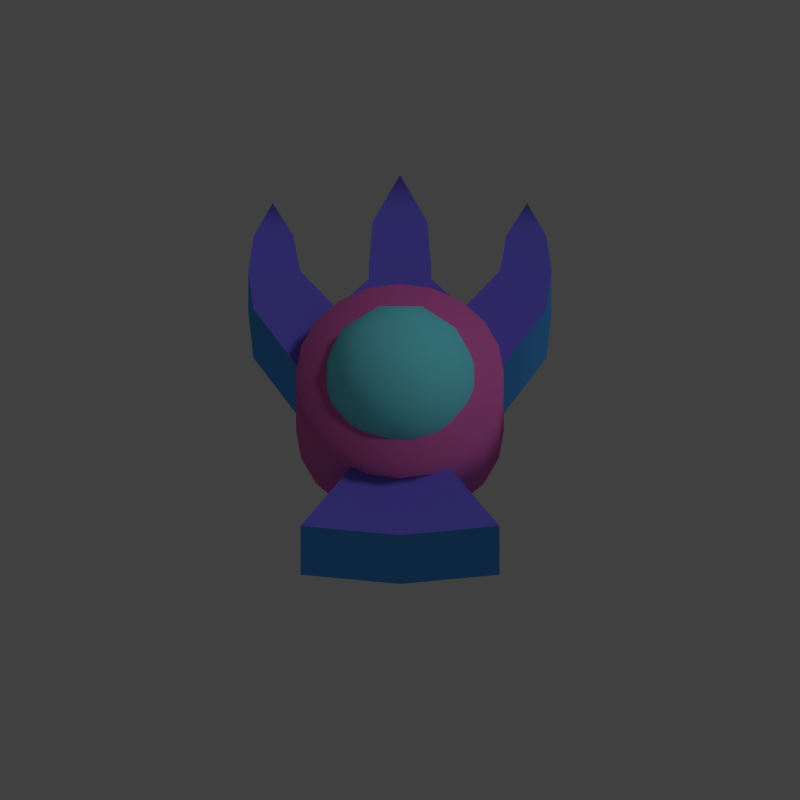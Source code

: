 # Source: forky.blend  (saved by Blender 2.76.0; exported with 4.5.12 LTS)
import bpy
from mathutils import Matrix  # noqa: F401  (used for matrix-valued properties, if any)

bpy.ops.wm.read_factory_settings(use_empty=True)
scene = bpy.context.scene
scene.name = 'Scene'

# ---- collections
col_collection_1 = bpy.data.collections.new('Collection 1'); scene.collection.children.link(col_collection_1)

# ---- materials (node trees are filled in below, after node groups)
mat_material_002 = bpy.data.materials.new('Material.002')
mat_material_002.alpha_threshold = 0.0
mat_material_002.use_transparent_shadow = False
mat_material_002.diffuse_color = (0.1648, 0.1393, 0.8, 1.0)
mat_material_002.roughness = 0.5
mat_material_003 = bpy.data.materials.new('Material.003')
mat_material_003.alpha_threshold = 0.0
mat_material_003.use_transparent_shadow = False
mat_material_003.diffuse_color = (0.08637, 0.4025, 1.0, 1.0)
mat_material_003.roughness = 0.5
mat_material_001 = bpy.data.materials.new('Material.001')
mat_material_001.alpha_threshold = 0.0
mat_material_001.use_transparent_shadow = False
mat_material_001.diffuse_color = (0.8, 0.1592, 0.5449, 1.0)
mat_material_001.roughness = 0.5
mat_material = bpy.data.materials.new('Material')
mat_material.alpha_threshold = 0.0
mat_material.use_transparent_shadow = False
mat_material.diffuse_color = (0.1923, 0.8609, 1.0, 1.0)
mat_material.roughness = 0.5

# ---- material node trees

# ---- world
world_world = bpy.data.worlds.new('World'); scene.world = world_world
world_world.color = (0.05088, 0.05088, 0.05088)
world_world.use_sun_shadow = False
world_world.sun_shadow_jitter_overblur = 0.0
world_world.cycles.sampling_method = 'MANUAL'
world_world.cycles.sample_map_resolution = 256

# ---- cameras
cam_camera = bpy.data.cameras.new('Camera')
cam_camera.type = 'ORTHO'
cam_camera.clip_end = 100.0
cam_camera.lens = 35.0
cam_camera.sensor_width = 32.0
cam_camera.sensor_height = 18.0
cam_camera.ortho_scale = 5.0
cam_camera.dof.focus_distance = 0.0
cam_camera.dof.aperture_fstop = 128.0

# ---- lights
light_lamp = bpy.data.lights.new('Lamp', 'SUN')
light_lamp.transmission_factor = 0.0
light_lamp.cutoff_distance = 30.0
light_lamp.angle = 0.1993
light_lamp.energy = 0.4
light_lamp.shadow_buffer_clip_start = 1.001
light_lamp.shadow_soft_size = 0.1
light_lamp.shadow_cascade_max_distance = 1000.0
light_lamp.cycles.use_multiple_importance_sampling = False

# ---- meshes
me_cylinder = bpy.data.meshes.new('Cylinder')
me_cylinder.from_pydata([(-1.7e-07, 0.2609, -0.1665), (-1.7e-07, 0.2609, 0.3733), (0.1532, 0.2366, -0.1665), (0.1532, 0.2366, 0.3733), (0.2914, 0.1662, -0.1665), (0.2914, 0.1662, 0.3733), (0.401, 0.05656, -0.1665), (0.401, 0.05656, 0.3733), (0.4715, -0.08163, -0.1665), (0.4715, -0.08163, 0.3733), (0.4957, -0.2348, -0.1665), (0.4957, -0.2348, 0.3733), (0.4715, -0.388, -0.1665), (0.4715, -0.388, 0.3733), (0.401, -0.5262, -0.1665), (0.401, -0.5262, 0.3733), (0.2914, -0.6359, -0.1665), (0.2914, -0.6359, 0.3733), (0.1532, -0.7063, -0.1665), (0.1532, -0.7063, 0.3733), (3.146e-07, -0.7305, -0.1665), (3.146e-07, -0.7305, 0.3733), (-0.1532, -0.7063, -0.1665), (-0.1532, -0.7063, 0.3733), (-0.2914, -0.6359, -0.1665), (-0.2914, -0.6359, 0.3733), (-0.401, -0.5262, -0.1665), (-0.401, -0.5262, 0.3733), (-0.4715, -0.388, -0.1665), (-0.4715, -0.388, 0.3733), (-0.4957, -0.2348, -0.1665), (-0.4957, -0.2348, 0.3733), (-0.4715, -0.08163, -0.1665), (-0.4715, -0.08163, 0.3733), (-0.401, 0.05656, -0.1665), (-0.401, 0.05656, 0.3733), (-0.2914, 0.1662, -0.1665), (-0.2914, 0.1662, 0.3733), (-0.1532, 0.2366, -0.1665), (-0.1532, 0.2366, 0.3733), (1.586e-07, -0.2433, -0.08514), (0.2766, -0.4443, 0.1262), (-0.1057, -0.5685, 0.1262), (-0.3419, -0.2433, 0.1262), (-0.1057, 0.08189, 0.1262), (0.2766, -0.04232, 0.1262), (0.1057, -0.5685, 0.4681), (-0.2766, -0.4443, 0.4681), (-0.2766, -0.04232, 0.4681), (0.1057, 0.08189, 0.4681), (0.3419, -0.2433, 0.4681), (1.586e-07, -0.2433, 0.6795), (-0.06211, -0.4345, -0.02804), (0.1626, -0.3614, -0.02804), (0.1005, -0.5526, 0.09617), (0.3252, -0.2433, 0.09617), (0.1626, -0.1252, -0.02804), (-0.201, -0.2433, -0.02804), (-0.2631, -0.4345, 0.09617), (-0.06211, -0.05216, -0.02804), (-0.2631, -0.05216, 0.09617), (0.1005, 0.06598, 0.09617), (0.3636, -0.3614, 0.2972), (0.3636, -0.1252, 0.2972), (4.077e-07, -0.6256, 0.2972), (0.2247, -0.5526, 0.2972), (-0.3636, -0.3614, 0.2972), (-0.2247, -0.5526, 0.2972), (-0.2247, 0.06598, 0.2972), (-0.3636, -0.1252, 0.2972), (0.2247, 0.06598, 0.2972), (-9.058e-08, 0.139, 0.2972), (0.2631, -0.4345, 0.4981), (-0.1005, -0.5526, 0.4981), (-0.3252, -0.2433, 0.4981), (-0.1005, 0.06598, 0.4981), (0.2631, -0.05216, 0.4981), (0.06211, -0.4345, 0.6224), (0.201, -0.2433, 0.6224), (-0.1626, -0.3614, 0.6224), (-0.1626, -0.1252, 0.6224), (0.06211, -0.05216, 0.6224), (0.1482, 0.4434, 0.2332), (0.304, 0.2089, 0.2332), (0.6997, 0.2032, 0.2332), (0.4968, -0.1019, 0.2332), (0.2395, -0.2947, 0.2332), (0.2054, -0.6311, 0.2332), (0.1488, 0.3692, 0.2332), (0.1482, 0.4434, 0.2332), (0.7236, 0.4319, 0.1934), (0.4768, 0.4355, 0.1934), (0.6979, 0.6415, 0.1735), (0.1488, 0.3692, 0.2332), (0.5085, 0.6442, 0.1735), (0.4747, -0.9916, 0.2332), (0.1301, 0.6914, 0.2205), (0.1301, 0.6914, 0.2205), (0.1488, 0.3692, 0.2332), (0.1488, 0.3692, 0.2332), (0.1488, 0.3692, 0.2332), (0.304, 0.2089, 0.2332), (0.304, 0.2089, 0.2332), (0.4968, -0.1019, 0.2332), (0.6997, 0.2032, 0.2332), (0.2395, -0.2947, 0.2332), (0.2395, -0.2947, 0.2332), (0.2054, -0.6311, 0.2332), (0.2054, -0.6311, 0.2332), (0.4747, -0.9916, 0.2332), (0.4747, -0.9916, 0.2332), (0.1488, 0.3692, 0.2332), (0.1488, 0.3692, 0.2332), (0.4768, 0.4355, 0.1934), (0.7236, 0.4319, 0.1934), (0.1482, 0.4434, 0.2332), (0.1482, 0.4434, 0.2332), (0.1482, 0.4434, 0.2332), (0.1482, 0.4434, 0.2332), (0.6979, 0.6415, 0.1735), (0.5085, 0.6442, 0.1735), (0.1301, 0.6914, 0.2205), (0.1301, 0.6914, 0.2205), (0.1301, 0.6914, 0.2205), (0.1301, 0.6914, 0.2205), (-0.1482, 0.4434, 0.2332), (0.0, 0.06592, 0.2332), (-0.304, 0.2089, 0.2332), (-0.6997, 0.2032, 0.2332), (-0.4968, -0.1019, 0.2332), (-0.2395, -0.2947, 0.2332), (-0.2054, -0.6311, 0.2332), (0.0, -0.6827, 0.2332), (-0.1488, 0.3692, 0.2332), (0.0, -0.1747, 0.2332), (0.0, 0.2263, 0.2332), (-0.1482, 0.4434, 0.2332), (-0.7236, 0.4319, 0.1934), (-0.4768, 0.4355, 0.1934), (0.0, 0.4399, 0.2332), (-0.6979, 0.6415, 0.1735), (-0.1488, 0.3692, 0.2332), (0.0, -1.043, 0.2332), (-0.5085, 0.6442, 0.1735), (-0.4747, -0.9916, 0.2332), (0.0, 0.6885, 0.2205), (-0.1301, 0.6914, 0.2205), (-0.1301, 0.6914, 0.2205), (-0.1488, 0.3692, 0.2332), (-0.1488, 0.3692, 0.2332), (-0.1488, 0.3692, 0.2332), (-0.304, 0.2089, 0.2332), (-0.304, 0.2089, 0.2332), (-0.4968, -0.1019, 0.2332), (-0.6997, 0.2032, 0.2332), (-0.2395, -0.2947, 0.2332), (-0.2395, -0.2947, 0.2332), (-0.2054, -0.6311, 0.2332), (-0.2054, -0.6311, 0.2332), (-0.4747, -0.9916, 0.2332), (-0.4747, -0.9916, 0.2332), (-0.1488, 0.3692, 0.2332), (-0.1488, 0.3692, 0.2332), (-0.4768, 0.4355, 0.1934), (-0.7236, 0.4319, 0.1934), (-0.1482, 0.4434, 0.2332), (-0.1482, 0.4434, 0.2332), (-0.1482, 0.4434, 0.2332), (-0.1482, 0.4434, 0.2332), (-0.6979, 0.6415, 0.1735), (-0.5085, 0.6442, 0.1735), (-0.1301, 0.6914, 0.2205), (-0.1301, 0.6914, 0.2205), (-0.1301, 0.6914, 0.2205), (-0.1301, 0.6914, 0.2205), (0.0, -1.043, 0.2332), (0.1482, 0.4434, -0.2332), (0.304, 0.2089, 0.0), (0.304, 0.2089, -0.2332), (0.6997, 0.2032, 0.0), (0.6997, 0.2032, -0.2332), (0.4968, -0.1019, 0.0), (0.4968, -0.1019, -0.2332), (0.2395, -0.2947, 0.0), (0.2395, -0.2947, -0.2332), (0.2054, -0.6311, 0.0), (0.2054, -0.6311, -0.2332), (0.6979, 0.6415, 0.0), (0.1488, 0.3692, -0.2332), (0.1488, 0.3692, 0.0), (0.1482, 0.4434, -0.2332), (0.7236, 0.4319, -0.1934), (0.7236, 0.4319, 0.0), (0.4768, 0.4355, -0.1934), (0.4768, 0.4355, 0.0), (0.6979, 0.6415, -0.1735), (0.1482, 0.4434, 0.0), (0.1488, 0.3692, -0.2332), (0.1488, 0.3692, 0.0), (0.6072, 0.9202, 0.0), (0.5085, 0.6442, -0.1735), (0.5085, 0.6442, 0.0), (0.4747, -0.9916, -0.2332), (0.4747, -0.9916, 0.0), (0.1301, 0.6914, 0.0), (0.1301, 0.6914, -0.2205), (0.1301, 0.6914, -0.2205), (0.1488, 0.3692, -0.2332), (0.1488, 0.3692, -0.2332), (0.1488, 0.3692, -0.2332), (0.304, 0.2089, -0.2332), (0.304, 0.2089, -0.2332), (0.304, 0.2089, 0.0), (0.4968, -0.1019, -0.2332), (0.6997, 0.2032, -0.2332), (0.2395, -0.2947, -0.2332), (0.2395, -0.2947, -0.2332), (0.2395, -0.2947, 0.0), (0.2054, -0.6311, -0.2332), (0.2054, -0.6311, -0.2332), (0.2054, -0.6311, 0.0), (0.4747, -0.9916, -0.2332), (0.4747, -0.9916, -0.2332), (0.1488, 0.3692, 0.0), (0.1488, 0.3692, -0.2332), (0.1488, 0.3692, -0.2332), (0.1488, 0.3692, 0.0), (0.4768, 0.4355, -0.1934), (0.7236, 0.4319, -0.1934), (0.1482, 0.4434, -0.2332), (0.1482, 0.4434, -0.2332), (0.1482, 0.4434, -0.2332), (0.1482, 0.4434, -0.2332), (0.6072, 0.9202, 0.0), (0.6072, 0.9202, 0.0), (0.6979, 0.6415, -0.1735), (0.5085, 0.6442, -0.1735), (0.1301, 0.6914, -0.2205), (0.1301, 0.6914, -0.2205), (0.1301, 0.6914, -0.2205), (0.1301, 0.6914, -0.2205), (0.4747, -0.9916, 0.0), (-0.1482, 0.4434, -0.2332), (0.0, 0.06592, -0.2332), (-0.304, 0.2089, 0.0), (-0.304, 0.2089, -0.2332), (-0.6997, 0.2032, 0.0), (-0.6997, 0.2032, -0.2332), (-0.4968, -0.1019, 0.0), (-0.4968, -0.1019, -0.2332), (-0.2395, -0.2947, 0.0), (-0.2395, -0.2947, -0.2332), (-0.2054, -0.6311, 0.0), (-0.2054, -0.6311, -0.2332), (0.0, -0.6827, -0.2332), (-0.6979, 0.6415, 0.0), (-0.1488, 0.3692, -0.2332), (-0.1488, 0.3692, 0.0), (0.0, -0.1747, -0.2332), (0.0, 0.2263, -0.2332), (-0.1482, 0.4434, -0.2332), (-0.7236, 0.4319, -0.1934), (-0.7236, 0.4319, 0.0), (-0.4768, 0.4355, -0.1934), (-0.4768, 0.4355, 0.0), (0.0, 0.4399, -0.2332), (-0.6979, 0.6415, -0.1735), (-0.1482, 0.4434, 0.0), (-0.1488, 0.3692, -0.2332), (-0.1488, 0.3692, 0.0), (-0.6072, 0.9202, 0.0), (0.0, 1.077, 0.0), (0.0, -1.043, -0.2332), (-0.5085, 0.6442, -0.1735), (-0.5085, 0.6442, 0.0), (0.0, -1.043, 0.0), (-0.4747, -0.9916, -0.2332), (-0.4747, -0.9916, 0.0), (-0.1301, 0.6914, 0.0), (0.0, 0.6885, -0.2205), (-0.1301, 0.6914, -0.2205), (-0.1301, 0.6914, -0.2205), (-0.1488, 0.3692, -0.2332), (-0.1488, 0.3692, -0.2332), (-0.1488, 0.3692, -0.2332), (-0.304, 0.2089, -0.2332), (-0.304, 0.2089, -0.2332), (-0.304, 0.2089, 0.0), (-0.4968, -0.1019, -0.2332), (-0.6997, 0.2032, -0.2332), (-0.2395, -0.2947, -0.2332), (-0.2395, -0.2947, -0.2332), (-0.2395, -0.2947, 0.0), (-0.2054, -0.6311, -0.2332), (-0.2054, -0.6311, -0.2332), (-0.2054, -0.6311, 0.0), (-0.4747, -0.9916, -0.2332), (-0.4747, -0.9916, -0.2332), (-0.1488, 0.3692, 0.0), (-0.1488, 0.3692, -0.2332), (-0.1488, 0.3692, -0.2332), (-0.1488, 0.3692, 0.0), (-0.4768, 0.4355, -0.1934), (-0.7236, 0.4319, -0.1934), (-0.1482, 0.4434, -0.2332), (-0.1482, 0.4434, -0.2332), (-0.1482, 0.4434, -0.2332), (-0.1482, 0.4434, -0.2332), (-0.6072, 0.9202, 0.0), (-0.6072, 0.9202, 0.0), (-0.6979, 0.6415, -0.1735), (-0.5085, 0.6442, -0.1735), (-0.1301, 0.6914, -0.2205), (-0.1301, 0.6914, -0.2205), (-0.1301, 0.6914, -0.2205), (-0.1301, 0.6914, -0.2205), (0.0, -1.043, -0.2332), (-0.4747, -0.9916, 0.0), (0.0, 1.077, 0.0), (0.0, 1.077, 0.0)], [], [(0, 1, 3, 2), (2, 3, 5, 4), (4, 5, 7, 6), (6, 7, 9, 8), (8, 9, 11, 10), (10, 11, 13, 12), (12, 13, 15, 14), (14, 15, 17, 16), (16, 17, 19, 18), (18, 19, 21, 20), (20, 21, 23, 22), (22, 23, 25, 24), (24, 25, 27, 26), (26, 27, 29, 28), (28, 29, 31, 30), (30, 31, 33, 32), (32, 33, 35, 34), (34, 35, 37, 36), (3, 1, 39, 37, 35, 33, 31, 29, 27, 25, 23, 21, 19, 17, 15, 13, 11, 9, 7, 5), (38, 39, 1, 0), (36, 37, 39, 38), (0, 2, 4, 6, 8, 10, 12, 14, 16, 18, 20, 22, 24, 26, 28, 30, 32, 34, 36, 38), (40, 53, 52), (41, 53, 55), (40, 52, 57), (40, 57, 59), (40, 59, 56), (41, 55, 62), (42, 54, 64), (43, 58, 66), (44, 60, 68), (45, 61, 70), (41, 62, 65), (42, 64, 67), (43, 66, 69), (44, 68, 71), (45, 70, 63), (46, 72, 77), (47, 73, 79), (48, 74, 80), (49, 75, 81), (50, 76, 78), (78, 81, 51), (78, 76, 81), (76, 49, 81), (81, 80, 51), (81, 75, 80), (75, 48, 80), (80, 79, 51), (80, 74, 79), (74, 47, 79), (79, 77, 51), (79, 73, 77), (73, 46, 77), (77, 78, 51), (77, 72, 78), (72, 50, 78), (63, 76, 50), (63, 70, 76), (70, 49, 76), (71, 75, 49), (71, 68, 75), (68, 48, 75), (69, 74, 48), (69, 66, 74), (66, 47, 74), (67, 73, 47), (67, 64, 73), (64, 46, 73), (65, 72, 46), (65, 62, 72), (62, 50, 72), (70, 71, 49), (70, 61, 71), (61, 44, 71), (68, 69, 48), (68, 60, 69), (60, 43, 69), (66, 67, 47), (66, 58, 67), (58, 42, 67), (64, 65, 46), (64, 54, 65), (54, 41, 65), (62, 63, 50), (62, 55, 63), (55, 45, 63), (56, 61, 45), (56, 59, 61), (59, 44, 61), (59, 60, 44), (59, 57, 60), (57, 43, 60), (57, 58, 43), (57, 52, 58), (52, 42, 58), (55, 56, 45), (55, 53, 56), (53, 40, 56), (52, 54, 42), (52, 53, 54), (53, 41, 54), (102, 212, 223, 98), (101, 104, 114, 113), (179, 84, 103, 181), (181, 103, 105, 217), (183, 106, 107, 220), (108, 132, 175, 109), (132, 108, 134), (100, 189, 226, 111), (126, 101, 99, 135), (135, 99, 116, 139), (84, 179, 192, 90), (177, 83, 91, 194), (122, 204, 318), (101, 126, 134), (108, 86, 134), (85, 104, 134), (86, 85, 134), (104, 101, 134), (115, 117, 121, 123), (118, 196, 204, 122), (90, 192, 187, 92), (112, 198, 196, 118), (82, 88, 93, 89), (113, 114, 119, 120), (194, 91, 94, 201), (139, 116, 124, 145), (185, 87, 110, 241), (203, 95, 142, 275), (120, 119, 233), (92, 187, 234), (201, 94, 199), (97, 96, 271), (145, 124, 319), (152, 148, 298, 287), (151, 163, 164, 154), (246, 248, 153, 128), (248, 292, 155, 153), (250, 295, 157, 156), (158, 159, 175, 132), (132, 134, 158), (150, 161, 301, 257), (126, 135, 149, 151), (135, 139, 166, 149), (128, 137, 262, 246), (244, 264, 138, 127), (172, 318, 278), (151, 134, 126), (158, 134, 130), (129, 134, 154), (130, 134, 129), (154, 134, 151), (165, 173, 171, 167), (168, 172, 278, 267), (137, 140, 255, 262), (162, 168, 267, 269), (125, 136, 141, 133), (163, 170, 169, 164), (264, 274, 143, 138), (139, 145, 174, 166), (252, 317, 160, 131), (277, 275, 142, 144), (170, 308, 169), (140, 309, 255), (274, 270, 143), (147, 271, 146), (145, 319, 174), (211, 207, 223, 212), (210, 227, 228, 214), (179, 181, 213, 180), (181, 217, 215, 213), (183, 220, 218, 216), (219, 221, 316, 254), (254, 258, 219), (209, 224, 226, 189), (243, 259, 208, 210), (259, 265, 230, 208), (180, 191, 192, 179), (177, 194, 193, 178), (238, 318, 204), (210, 258, 243), (219, 258, 184), (182, 258, 214), (184, 258, 182), (214, 258, 210), (229, 239, 237, 231), (232, 238, 204, 196), (191, 195, 187, 192), (225, 232, 196, 198), (176, 190, 197, 188), (227, 236, 235, 228), (194, 201, 200, 193), (265, 279, 240, 230), (185, 241, 222, 186), (203, 275, 272, 202), (236, 233, 235), (195, 234, 187), (201, 199, 200), (206, 271, 205), (279, 319, 240), (286, 287, 298, 282), (285, 289, 303, 302), (246, 247, 288, 248), (248, 288, 290, 292), (250, 291, 293, 295), (294, 254, 316, 296), (254, 294, 258), (284, 257, 301, 299), (243, 285, 283, 259), (259, 283, 305, 265), (247, 246, 262, 261), (244, 245, 263, 264), (313, 278, 318), (285, 243, 258), (294, 251, 258), (249, 289, 258), (251, 249, 258), (289, 285, 258), (304, 306, 312, 314), (307, 267, 278, 313), (261, 262, 255, 266), (300, 269, 267, 307), (242, 256, 268, 260), (302, 303, 310, 311), (264, 263, 273, 274), (265, 305, 315, 279), (252, 253, 297, 317), (277, 276, 272, 275), (311, 310, 308), (266, 255, 309), (274, 273, 270), (281, 280, 271), (279, 315, 319)])
me_cylinder.polygons.foreach_set('use_smooth', [True] * 234)
me_cylinder.polygons.foreach_set('material_index', [2, 2, 2, 2, 2, 2, 2, 2, 2, 2, 2, 2, 2, 2, 2, 2, 2, 2, 2, 2, 2, 2, 3, 3, 3, 3, 3, 3, 3, 3, 3, 3, 3, 3, 3, 3, 3, 3, 3, 3, 3, 3, 3, 3, 3, 3, 3, 3, 3, 3, 3, 3, 3, 3, 3, 3, 3, 3, 3, 3, 3, 3, 3, 3, 3, 3, 3, 3, 3, 3, 3, 3, 3, 3, 3, 3, 3, 3, 3, 3, 3, 3, 3, 3, 3, 3, 3, 3, 3, 3, 3, 3, 3, 3, 3, 3, 3, 3, 3, 3, 3, 3, 1, 0, 1, 1, 1, 0, 0, 0, 0, 0, 1, 1, 1, 0, 0, 0, 0, 0, 0, 1, 1, 1, 0, 0, 1, 0, 1, 1, 0, 1, 1, 0, 0, 1, 0, 1, 1, 1, 0, 0, 0, 0, 0, 1, 1, 1, 0, 0, 0, 0, 0, 0, 1, 1, 1, 0, 0, 1, 0, 1, 1, 0, 1, 1, 0, 0, 1, 0, 1, 1, 1, 0, 0, 0, 0, 0, 1, 1, 1, 0, 0, 0, 0, 0, 0, 1, 1, 1, 0, 0, 1, 0, 1, 1, 0, 1, 1, 0, 0, 1, 0, 1, 1, 1, 0, 0, 0, 0, 0, 1, 1, 1, 0, 0, 0, 0, 0, 0, 1, 1, 1, 0, 0, 1, 0, 1, 1, 0, 1, 1, 0, 0])
me_cylinder.materials.append(mat_material_002)
me_cylinder.materials.append(mat_material_003)
me_cylinder.materials.append(mat_material_001)
me_cylinder.materials.append(mat_material)
me_cylinder.use_remesh_preserve_volume = False
me_cylinder.use_remesh_preserve_attributes = False
me_cylinder.use_mirror_vertex_groups = False
me_cylinder.update()

# ---- objects
ob_cylinder = bpy.data.objects.new('Cylinder', me_cylinder)
ob_lamp = bpy.data.objects.new('Lamp', light_lamp)
ob_camera = bpy.data.objects.new('Camera', cam_camera)

# ---- transforms, parenting, visibility, modifiers, constraints
ob_cylinder.location = (-6.305e-08, 0.04941, -0.04139)
ob_cylinder.rotation_euler = (0.0, -0.0, -6.283)
ob_cylinder.scale = (1.31, 1.31, 1.31)
ob_cylinder.lineart.crease_threshold = 0.0
ob_lamp.location = (-2.0, -4.0, 8.0)
ob_lamp.rotation_euler = (0.6503, 0.05522, 1.866)
ob_lamp.lock_rotations_4d = False
ob_lamp.empty_display_type = 'ARROWS'
ob_lamp.color = (0.0, 0.0, 0.0, 0.0)
ob_lamp.lineart.crease_threshold = 0.0
ob_camera.location = (0.0, -5.0, 8.333)
ob_camera.rotation_euler = (0.5236, 0.0, 0.0)
ob_camera.lock_rotations_4d = False
ob_camera.empty_display_type = 'ARROWS'
ob_camera.color = (0.0, 0.0, 0.0, 0.0)
ob_camera.display_type = 'WIRE'
ob_camera.lineart.crease_threshold = 0.0

# ---- collection membership
col_collection_1.objects.link(ob_cylinder)
col_collection_1.objects.link(ob_lamp)
col_collection_1.objects.link(ob_camera)

# ---- scene / render settings (as saved in the file)
scene.camera = ob_camera
scene.frame_start = 0; scene.frame_end = 359; scene.frame_set(360)
scene.render.engine = 'BLENDER_EEVEE_NEXT'
scene.render.resolution_x = 800
scene.render.resolution_y = 800
scene.render.resolution_percentage = 50
scene.render.dither_intensity = 0.0
scene.render.film_transparent = True
scene.cycles.use_denoising = False
scene.cycles.samples = 10
scene.cycles.sampling_pattern = 'TABULATED_SOBOL'
scene.cycles.light_sampling_threshold = 0.0
scene.cycles.use_adaptive_sampling = False
scene.cycles.use_light_tree = False
scene.cycles.blur_glossy = 0.0
scene.cycles.pixel_filter_type = 'GAUSSIAN'
scene.cycles.sample_clamp_indirect = 0.0
scene.view_settings.view_transform = 'Standard'
bpy.context.view_layer.update()
